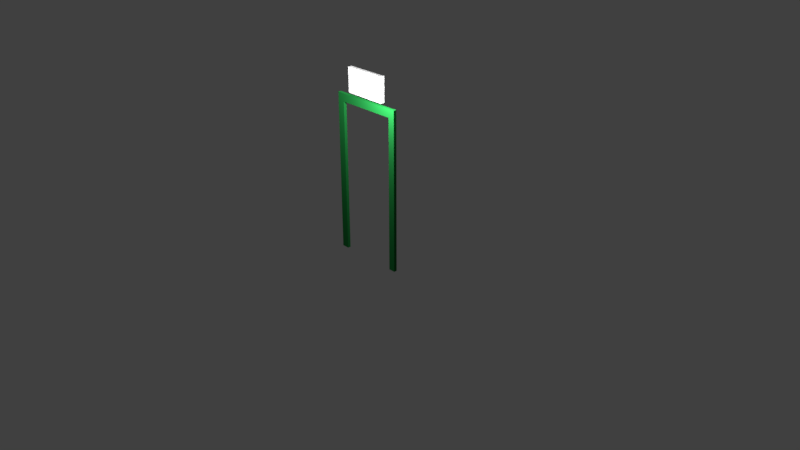 # Source: Exit.blend  (saved by Blender 2.78.0; exported with 4.5.12 LTS)
import bpy
from mathutils import Matrix  # noqa: F401  (used for matrix-valued properties, if any)

bpy.ops.wm.read_factory_settings(use_empty=True)
scene = bpy.context.scene
scene.name = 'Scene'

# ---- collections
col_collection_1 = bpy.data.collections.new('Collection 1'); scene.collection.children.link(col_collection_1)

# ---- materials (node trees are filled in below, after node groups)
mat_exitsign_mtl = bpy.data.materials.new('ExitSign_mtl')
mat_exitsign_mtl.alpha_threshold = 0.0
mat_exitsign_mtl.use_transparent_shadow = False
mat_exitsign_mtl.roughness = 0.5
mat_material = bpy.data.materials.new('Material')
mat_material.alpha_threshold = 0.0
mat_material.use_transparent_shadow = False
mat_material.diffuse_color = (0.01219, 0.1714, 0.03539, 1.0)
mat_material.roughness = 0.5
mat_material.line_color = (0.0, 0.0, 0.0, 1.0)

# ---- material node trees

# ---- world
world_world = bpy.data.worlds.new('World'); scene.world = world_world
world_world.color = (0.05088, 0.05088, 0.05088)
world_world.use_sun_shadow = False
world_world.sun_shadow_jitter_overblur = 0.0
world_world.cycles.sampling_method = 'MANUAL'

# ---- cameras
cam_camera = bpy.data.cameras.new('Camera')
cam_camera.clip_end = 100.0
cam_camera.lens = 35.0
cam_camera.sensor_width = 32.0
cam_camera.sensor_height = 18.0
cam_camera.ortho_scale = 7.314
cam_camera.dof.focus_distance = 0.0
cam_camera.dof.aperture_fstop = 128.0

# ---- lights
light_lamp_001 = bpy.data.lights.new('Lamp.001', 'POINT')
light_lamp_001.transmission_factor = 0.0
light_lamp_001.cutoff_distance = 30.0
light_lamp_001.energy = 100.0
light_lamp_001.shadow_buffer_clip_start = 1.001
light_lamp_001.shadow_soft_size = 0.1
light_lamp_001.shadow_maximum_resolution = 0.006
light_lamp_001.use_absolute_resolution = True
light_lamp = bpy.data.lights.new('Lamp', 'POINT')
light_lamp.transmission_factor = 0.0
light_lamp.cutoff_distance = 30.0
light_lamp.energy = 100.0
light_lamp.shadow_buffer_clip_start = 1.001
light_lamp.shadow_soft_size = 0.1
light_lamp.shadow_maximum_resolution = 0.006
light_lamp.use_absolute_resolution = True

# ---- meshes
me_exitsign = bpy.data.meshes.new('ExitSign')
me_exitsign.from_pydata([(-0.3107, 0.004399, -0.1594), (-0.3107, 0.004399, 0.1594), (-0.3107, 0.05545, -0.1594), (-0.3107, 0.05545, 0.1594), (0.2629, 0.004399, -0.1594), (0.2629, 0.004399, 0.1594), (0.2629, 0.05545, -0.1594), (0.2629, 0.05545, 0.1594)], [], [(0, 1, 3, 2), (2, 3, 7, 6), (6, 7, 5, 4), (4, 5, 1, 0), (2, 6, 4, 0), (7, 3, 1, 5)])
_uv = me_exitsign.uv_layers.new(name='UVMap')
_uv.uv.foreach_set('vector', [0.01087, 0.803, 0.01087, 0.8447, 0.006506, 0.8447, 0.006506, 0.803, 0.9984, 0.003468, 0.9998, 0.9999, 0.0002587, 0.9999, 0.001065, 0.002569, 0.01104, 0.9795, 0.01104, 0.9378, 0.01541, 0.9378, 0.01541, 0.9795, 0.9981, 0.0004367, 0.9985, 0.9999, -0.001403, 0.9989, 1.902e-06, 0.0003041, 0.01019, 0.9057, 0.01019, 0.8244, 0.01583, 0.8244, 0.01583, 0.9057, 0.01019, 0.8244, 0.01019, 0.9057, 0.00455, 0.9057, 0.00455, 0.8244])
me_exitsign.materials.append(mat_exitsign_mtl)
me_exitsign.use_remesh_preserve_volume = False
me_exitsign.use_remesh_preserve_attributes = False
me_exitsign.use_mirror_vertex_groups = False
me_exitsign.update()
me_frame = bpy.data.meshes.new('Frame')
me_frame.from_pydata([(-0.4939, -0.02057, 1.056), (-0.4939, 0.02057, 1.056), (0.4939, 0.02057, 1.056), (0.4939, -0.02057, 1.056), (-0.4939, -0.02057, -1.056), (-0.4939, 0.02057, -1.056), (0.4939, 0.02057, -1.056), (0.4939, -0.02057, -1.056), (-0.4939, -0.02057, 0.9502), (-0.4939, 0.02057, 0.9502), (0.4939, 0.02057, 0.9502), (0.4939, -0.02057, 0.9502), (-0.4939, -0.02057, -0.9554), (-0.4939, 0.02057, -0.9554), (0.4939, 0.02057, -0.9554), (0.4939, -0.02057, -0.9554), (-0.3951, -0.02057, 1.056), (-0.3951, 0.02057, 1.056), (-0.3951, -0.02057, -1.056), (-0.3951, 0.02057, -1.056), (-0.3951, -0.02057, 0.9502), (-0.3951, 0.02057, 0.9502), (-0.3951, -0.02057, -0.9554), (-0.3951, 0.02057, -0.9554), (0.405, -0.02057, 1.056), (0.405, 0.02057, 1.056), (0.405, -0.02057, -1.056), (0.405, 0.02057, -1.056), (0.405, -0.02057, 0.9502), (0.405, 0.02057, 0.9502), (0.405, -0.02057, -0.9554), (0.405, 0.02057, -0.9554)], [], [(24, 3, 2, 25), (26, 27, 6, 7), (12, 13, 5, 4), (31, 14, 6, 27), (14, 15, 7, 6), (28, 11, 3, 24), (30, 15, 11, 28), (2, 3, 11, 10), (25, 2, 10, 29), (0, 1, 9, 8), (26, 7, 15, 30), (10, 11, 15, 14), (29, 10, 14, 31), (8, 9, 13, 12), (9, 21, 23, 13), (4, 18, 22, 12), (1, 17, 21, 9), (12, 22, 20, 8), (8, 20, 16, 0), (13, 23, 19, 5), (4, 5, 19, 18), (0, 16, 17, 1), (17, 25, 29, 21), (20, 28, 24, 16), (16, 24, 25, 17), (23, 21, 20, 22), (28, 20, 21, 29), (31, 30, 28, 29), (31, 27, 26, 30), (19, 23, 22, 18)])
me_frame.materials.append(mat_material)
me_frame.use_remesh_preserve_volume = False
me_frame.use_remesh_preserve_attributes = False
me_frame.use_mirror_vertex_groups = False
me_frame.update()

# ---- objects
ob_lamp_001 = bpy.data.objects.new('Lamp.001', light_lamp_001)
ob_exitsign = bpy.data.objects.new('ExitSign', me_exitsign)
ob_frame = bpy.data.objects.new('Frame', me_frame)
ob_lamp = bpy.data.objects.new('Lamp', light_lamp)
ob_camera = bpy.data.objects.new('Camera', cam_camera)

# ---- transforms, parenting, visibility, modifiers, constraints
ob_lamp_001.location = (0.4837, -0.4604, 2.39)
ob_lamp_001.rotation_euler = (0.6503, 0.05522, 1.866)
ob_lamp_001.lock_rotations_4d = False
ob_lamp_001.empty_display_type = 'ARROWS'
ob_lamp_001.color = (0.0, 0.0, 0.0, 0.0)
ob_lamp_001.lineart.crease_threshold = 0.0
ob_exitsign.location = (0.02405, -0.03253, 2.252)
ob_exitsign.lineart.crease_threshold = 0.0
ob_frame.location = (0.0, 0.0, 1.0)
ob_frame.lock_rotations_4d = False
ob_frame.empty_display_type = 'ARROWS'
ob_frame.lineart.crease_threshold = 0.0
ob_lamp.location = (-0.5241, 1.007, 3.317)
ob_lamp.rotation_euler = (0.6503, 0.05522, 1.866)
ob_lamp.lock_rotations_4d = False
ob_lamp.empty_display_type = 'ARROWS'
ob_lamp.color = (0.0, 0.0, 0.0, 0.0)
ob_lamp.lineart.crease_threshold = 0.0
ob_camera.location = (7.481, -6.508, 5.344)
ob_camera.rotation_euler = (1.109, 0.0, 0.8149)
ob_camera.lock_rotations_4d = False
ob_camera.empty_display_type = 'ARROWS'
ob_camera.color = (0.0, 0.0, 0.0, 0.0)
ob_camera.display_type = 'WIRE'
ob_camera.lineart.crease_threshold = 0.0

# ---- collection membership
col_collection_1.objects.link(ob_lamp_001)
col_collection_1.objects.link(ob_exitsign)
col_collection_1.objects.link(ob_frame)
col_collection_1.objects.link(ob_lamp)
col_collection_1.objects.link(ob_camera)

# ---- scene / render settings (as saved in the file)
scene.camera = ob_camera
scene.frame_start = 1; scene.frame_end = 250; scene.frame_set(1)
scene.render.engine = 'BLENDER_EEVEE_NEXT'
scene.render.resolution_percentage = 50
scene.render.dither_intensity = 0.0
scene.cycles.use_denoising = False
scene.cycles.samples = 128
scene.cycles.sampling_pattern = 'TABULATED_SOBOL'
scene.cycles.light_sampling_threshold = 0.0
scene.cycles.use_adaptive_sampling = False
scene.cycles.use_light_tree = False
scene.cycles.blur_glossy = 0.0
scene.cycles.sample_clamp_indirect = 0.0
scene.view_settings.view_transform = 'Standard'
bpy.context.view_layer.update()
